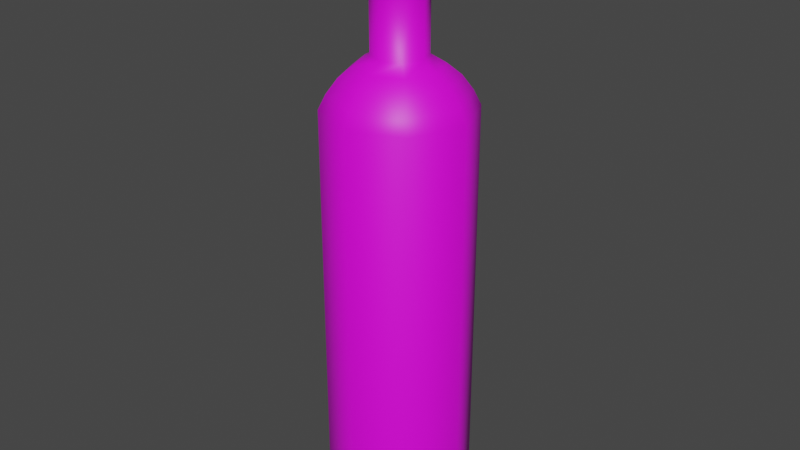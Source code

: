 # Source: Wine_Red.blend  (saved by Blender 3.3.6; exported with 4.5.12 LTS)
import bpy
from mathutils import Matrix  # noqa: F401  (used for matrix-valued properties, if any)

bpy.ops.wm.read_factory_settings(use_empty=True)
scene = bpy.context.scene
scene.name = 'Scene'

# ---- collections
col_collection = bpy.data.collections.new('Collection'); scene.collection.children.link(col_collection)

# ---- images (referenced by path relative to the original .blend; pixels are not part of the script)
import os
ASSET_DIR = os.environ.get("B2B_ASSET_DIR", "")  # directory of the original .blend (textures are referenced by path, not embedded)
HERE = os.path.dirname(os.path.abspath(__file__))  # packed textures are extracted next to this script under _unpacked/

def load_image(name, relpath, width, height, colorspace="sRGB"):
    """Load a texture the original file referenced (path relative to the .blend, or extracted next to this script)."""
    p = next((c for c in (os.path.join(HERE, relpath), os.path.join(ASSET_DIR, relpath)) if relpath and os.path.exists(c)), "")
    if p:
        img = bpy.data.images.load(p, check_existing=True)
        img.name = name
    else:  # same state as the original file: an image datablock whose file is absent (Cycles renders it pink)
        img = bpy.data.images.new(name, width, height)
        img.source = "FILE"
        img.filepath = "//" + (relpath or name)
    img.colorspace_settings.name = colorspace
    return img
img_dairy___meat_psd = load_image('Dairy & Meat.psd', 'Dairy & Meat.psd', 1024, 1024, 'sRGB')

# ---- materials (node trees are filled in below, after node groups)
mat_material = bpy.data.materials.new('Material')
mat_material.use_transparent_shadow = False

# ---- material node trees
mat_material.use_nodes = True; mat_material.node_tree.nodes.clear()
_N = mat_material.node_tree.nodes; _L = mat_material.node_tree.links
n0 = _N.new('ShaderNodeBsdfPrincipled'); n0.name = 'Principled BSDF'; n0.location = (10, 300)
n0.distribution = 'GGX'
n0.subsurface_method = 'RANDOM_WALK_SKIN'
n0.inputs[3].default_value = 1.45
n0.inputs[27].default_value = (0.0, 0.0, 0.0, 1.0)
n0.inputs[28].default_value = 1.0
n1 = _N.new('ShaderNodeOutputMaterial'); n1.name = 'Material Output'; n1.location = (300, 300)
n2 = _N.new('ShaderNodeTexImage'); n2.name = 'Image Texture'; n2.location = (-280, 280)
n2.image = img_dairy___meat_psd
n2.interpolation = 'Closest'
_L.new(n0.outputs[0], n1.inputs[0])
_L.new(n2.outputs[0], n0.inputs[0])
n1.is_active_output = True

# ---- world
world_world = bpy.data.worlds.new('World'); scene.world = world_world
world_world.use_nodes = True; world_world.node_tree.nodes.clear()
_N = world_world.node_tree.nodes; _L = world_world.node_tree.links
n0 = _N.new('ShaderNodeOutputWorld'); n0.name = 'World Output'; n0.location = (300, 300)
n1 = _N.new('ShaderNodeBackground'); n1.name = 'Background'; n1.location = (10, 300)
n1.inputs[0].default_value = (0.05088, 0.05088, 0.05088, 1.0)
_L.new(n1.outputs[0], n0.inputs[0])
n0.is_active_output = True
world_world.color = (0.05088, 0.05088, 0.05088)
world_world.use_sun_shadow = False
world_world.sun_shadow_jitter_overblur = 0.0

# ---- meshes
me_cylinder = bpy.data.meshes.new('Cylinder')
me_cylinder.from_pydata([(0.1127, 0.1127, 2.0), (6.907e-10, 0.1594, 2.0), (0.1594, 5.588e-10, 2.0), (0.1127, -0.1127, 2.0), (6.907e-10, -0.1594, 2.0), (-0.1127, -0.1127, 2.0), (-0.1594, 5.588e-10, 2.0), (-0.1127, 0.1127, 2.0), (-5.623e-10, 0.1898, -0.9), (0.1342, 0.1342, -0.9), (0.1898, 5.588e-10, -0.9), (0.1342, -0.1342, -0.9), (-5.623e-10, -0.1898, -0.9), (-0.1342, -0.1342, -0.9), (-0.1898, 5.588e-10, -0.9), (-0.1342, 0.1342, -0.9), (2.19e-10, 0.4335, -1.163), (2.19e-10, 0.4335, 1.248), (0.3065, 0.3065, 1.248), (0.3065, 0.3065, -1.163), (0.4335, 4.47e-10, 1.248), (0.4335, 4.47e-10, -1.163), (0.3065, -0.3065, 1.248), (0.3065, -0.3065, -1.163), (2.19e-10, -0.4335, 1.248), (2.19e-10, -0.4335, -1.163), (-0.3065, -0.3065, 1.248), (-0.3065, -0.3065, -1.163), (-0.4335, 4.47e-10, 1.248), (-0.4335, 4.47e-10, -1.163), (-0.3065, 0.3065, 1.248), (-0.3065, 0.3065, -1.163), (0.1115, 0.1115, 1.536), (9.585e-10, 0.1577, 1.536), (0.1577, 7.581e-10, 1.536), (0.1115, -0.1115, 1.536), (9.585e-10, -0.1577, 1.536), (-0.1115, -0.1115, 1.536), (-0.1577, 7.581e-10, 1.536), (-0.1115, 0.1115, 1.536), (0.124, 0.124, 2.031), (8.902e-10, 0.1753, 2.031), (0.1753, 0.0, 2.031), (0.124, -0.124, 2.031), (8.902e-10, -0.1753, 2.031), (-0.124, -0.124, 2.031), (-0.1753, 0.0, 2.031), (-0.124, 0.124, 2.031), (0.124, 0.124, 2.319), (8.902e-10, 0.1753, 2.319), (0.1753, 0.0, 2.319), (0.124, -0.124, 2.319), (8.902e-10, -0.1753, 2.319), (-0.124, -0.124, 2.319), (-0.1753, 0.0, 2.319), (-0.124, 0.124, 2.319), (0.06198, 0.06198, 2.35), (1.083e-08, 0.08766, 2.35), (0.08766, 0.0, 2.35), (0.06198, -0.06198, 2.35), (1.083e-08, -0.08766, 2.35), (-0.06198, -0.06198, 2.35), (-0.08766, 0.0, 2.35), (-0.06198, 0.06198, 2.35), (2.19e-10, 0.4335, -0.9817), (0.3065, 0.3065, -0.9817), (0.4335, 4.47e-10, -0.9817), (0.3065, -0.3065, -0.9817), (2.19e-10, -0.4335, -0.9817), (-0.3065, -0.3065, -0.9817), (-0.4335, 4.47e-10, -0.9817), (-0.3065, 0.3065, -0.9817), (-5.623e-10, 0.2709, -1.25), (0.1916, 0.1916, -1.25), (0.2709, 5.588e-10, -1.25), (0.1916, -0.1916, -1.25), (-5.623e-10, -0.2709, -1.25), (-0.1916, -0.1916, -1.25), (-0.2709, 5.588e-10, -1.25), (-0.1916, 0.1916, -1.25), (4.28e-10, 0.39, 1.334), (8.203e-10, 0.2432, 1.487), (5.821e-10, 0.3269, 1.419), (0.172, 0.172, 1.487), (0.2758, 0.2758, 1.334), (0.2311, 0.2311, 1.419), (0.2432, 6.931e-10, 1.487), (0.39, 5.279e-10, 1.334), (0.3269, 8.149e-10, 1.419), (0.172, -0.172, 1.487), (0.2758, -0.2758, 1.334), (0.2311, -0.2311, 1.419), (8.203e-10, -0.2432, 1.487), (4.28e-10, -0.39, 1.334), (8.149e-10, -0.3269, 1.419), (-0.172, -0.172, 1.487), (-0.2758, -0.2758, 1.334), (-0.2311, -0.2311, 1.419), (-0.2432, 6.931e-10, 1.487), (-0.39, 5.279e-10, 1.334), (-0.3269, 5.821e-10, 1.419), (-0.172, 0.172, 1.487), (-0.2758, 0.2758, 1.334), (-0.2311, 0.2311, 1.419)], [], [(30, 102, 80, 17), (34, 35, 89, 86), (35, 36, 92, 89), (36, 37, 95, 92), (37, 38, 98, 95), (38, 39, 101, 98), (37, 36, 4, 5), (39, 33, 81, 101), (21, 23, 75, 74), (36, 35, 3, 4), (18, 84, 87, 20), (38, 37, 5, 6), (22, 90, 93, 24), (34, 32, 0, 2), (35, 34, 2, 3), (39, 38, 6, 7), (7, 6, 46, 47), (20, 87, 90, 22), (28, 99, 102, 30), (24, 93, 96, 26), (33, 39, 7, 1), (32, 34, 86, 83), (26, 96, 99, 28), (8, 9, 10, 11, 12, 13, 14, 15), (27, 29, 78, 77), (19, 21, 74, 73), (23, 25, 76, 75), (29, 31, 79, 78), (25, 27, 77, 76), (31, 16, 72, 79), (71, 30, 17, 64), (70, 28, 30, 71), (69, 26, 28, 70), (68, 24, 26, 69), (67, 22, 24, 68), (66, 20, 22, 67), (65, 18, 20, 66), (64, 17, 18, 65), (32, 33, 1, 0), (40, 41, 49, 48), (5, 4, 44, 45), (3, 2, 42, 43), (0, 1, 41, 40), (1, 7, 47, 41), (6, 5, 45, 46), (4, 3, 43, 44), (2, 0, 40, 42), (55, 54, 62, 63), (41, 47, 55, 49), (46, 45, 53, 54), (44, 43, 51, 52), (42, 40, 48, 50), (47, 46, 54, 55), (45, 44, 52, 53), (43, 42, 50, 51), (56, 57, 63, 62, 61, 60, 59, 58), (53, 52, 60, 61), (51, 50, 58, 59), (48, 49, 57, 56), (49, 55, 63, 57), (54, 53, 61, 62), (52, 51, 59, 60), (50, 48, 56, 58), (72, 16, 19, 73), (17, 80, 84, 18), (16, 64, 65, 19), (19, 65, 66, 21), (21, 66, 67, 23), (23, 67, 68, 25), (25, 68, 69, 27), (27, 69, 70, 29), (29, 70, 71, 31), (31, 71, 64, 16), (9, 8, 72, 73), (10, 9, 73, 74), (11, 10, 74, 75), (12, 11, 75, 76), (13, 12, 76, 77), (14, 13, 77, 78), (15, 14, 78, 79), (8, 15, 79, 72), (84, 80, 82, 85), (85, 82, 81, 83), (87, 84, 85, 88), (88, 85, 83, 86), (90, 87, 88, 91), (91, 88, 86, 89), (93, 90, 91, 94), (94, 91, 89, 92), (96, 93, 94, 97), (97, 94, 92, 95), (99, 96, 97, 100), (100, 97, 95, 98), (102, 99, 100, 103), (103, 100, 98, 101), (80, 102, 103, 82), (82, 103, 101, 81), (33, 32, 83, 81)])
me_cylinder.polygons.foreach_set('use_smooth', [True] * 98)
_uv = me_cylinder.uv_layers.new(name='UVMap')
_uv.uv.foreach_set('vector', [0.5782, 0.4243, 0.5785, 0.4236, 0.5806, 0.4236, 0.5808, 0.4243, 0.5803, 0.4208, 0.5798, 0.4204, 0.58, 0.4199, 0.5807, 0.4206, 0.5798, 0.4204, 0.5792, 0.4204, 0.579, 0.4199, 0.58, 0.4199, 0.5792, 0.4204, 0.5787, 0.4208, 0.5783, 0.4206, 0.579, 0.4199, 0.5787, 0.4208, 0.5787, 0.4214, 0.5783, 0.4216, 0.5783, 0.4206, 0.5787, 0.4214, 0.5792, 0.4219, 0.579, 0.4223, 0.5783, 0.4216, 0.5787, 0.4208, 0.5792, 0.4204, 0.5795, 0.4211, 0.5795, 0.4211, 0.5792, 0.4219, 0.5798, 0.4219, 0.58, 0.4223, 0.579, 0.4223, 0.5859, 0.4381, 0.5859, 0.4461, 0.5817, 0.4446, 0.5817, 0.4396, 0.5792, 0.4204, 0.5798, 0.4204, 0.5795, 0.4211, 0.5795, 0.4211, 0.5827, 0.4224, 0.582, 0.4221, 0.582, 0.4201, 0.5827, 0.4198, 0.5787, 0.4214, 0.5787, 0.4208, 0.5795, 0.4211, 0.5795, 0.4211, 0.5808, 0.4179, 0.5805, 0.4186, 0.5785, 0.4186, 0.5782, 0.4179, 0.5803, 0.4208, 0.5803, 0.4214, 0.5795, 0.4211, 0.5795, 0.4211, 0.5798, 0.4204, 0.5803, 0.4208, 0.5795, 0.4211, 0.5795, 0.4211, 0.5792, 0.4219, 0.5787, 0.4214, 0.5795, 0.4211, 0.5795, 0.4211, 0.4789, 0.5613, 0.4852, 0.5613, 0.4855, 0.563, 0.4786, 0.563, 0.5827, 0.4198, 0.582, 0.4201, 0.5805, 0.4186, 0.5808, 0.4179, 0.5763, 0.4224, 0.577, 0.4222, 0.5785, 0.4236, 0.5782, 0.4243, 0.5782, 0.4179, 0.5785, 0.4186, 0.577, 0.4201, 0.5763, 0.4198, 0.5798, 0.4219, 0.5792, 0.4219, 0.5795, 0.4211, 0.5795, 0.4211, 0.5803, 0.4214, 0.5803, 0.4208, 0.5807, 0.4206, 0.5807, 0.4216, 0.5763, 0.4198, 0.577, 0.4201, 0.577, 0.4222, 0.5763, 0.4224, 0.5671, 0.4379, 0.5706, 0.4379, 0.5731, 0.4403, 0.5731, 0.4438, 0.5706, 0.4463, 0.5671, 0.4463, 0.5646, 0.4438, 0.5646, 0.4403, 0.5859, 0.4621, 0.5859, 0.4702, 0.5817, 0.4687, 0.5817, 0.4636, 0.5859, 0.4942, 0.5859, 0.5022, 0.5817, 0.5007, 0.5817, 0.4957, 0.5859, 0.4461, 0.5859, 0.4541, 0.5817, 0.4526, 0.5817, 0.4476, 0.5859, 0.4702, 0.5859, 0.4782, 0.5817, 0.4767, 0.5817, 0.4717, 0.5859, 0.4541, 0.5859, 0.4621, 0.5817, 0.4606, 0.5817, 0.4556, 0.5859, 0.4782, 0.5859, 0.4862, 0.5817, 0.4847, 0.5817, 0.4797, 0.5394, 0.4609, 0.4251, 0.4609, 0.4251, 0.4439, 0.5394, 0.4439, 0.5394, 0.4779, 0.4251, 0.4779, 0.4251, 0.4609, 0.5394, 0.4609, 0.5394, 0.4949, 0.4251, 0.4949, 0.4251, 0.4779, 0.5394, 0.4779, 0.5394, 0.5199, 0.4251, 0.5199, 0.4251, 0.5029, 0.5394, 0.5029, 0.5394, 0.5369, 0.4251, 0.5369, 0.4251, 0.5199, 0.5394, 0.5199, 0.5394, 0.5539, 0.4251, 0.5539, 0.4251, 0.5369, 0.5394, 0.5369, 0.5394, 0.4269, 0.4251, 0.4269, 0.4251, 0.4098, 0.5394, 0.4098, 0.5394, 0.4439, 0.4251, 0.4439, 0.4251, 0.4269, 0.5394, 0.4269, 0.5803, 0.4214, 0.5798, 0.4219, 0.5795, 0.4211, 0.5795, 0.4211, 0.4648, 0.563, 0.4717, 0.563, 0.4717, 0.5778, 0.4648, 0.5778, 0.4927, 0.5613, 0.4989, 0.5613, 0.4992, 0.563, 0.4924, 0.563, 0.5064, 0.5613, 0.5127, 0.5613, 0.513, 0.563, 0.5061, 0.563, 0.4651, 0.5613, 0.4714, 0.5613, 0.4717, 0.563, 0.4648, 0.563, 0.472, 0.5613, 0.4783, 0.5613, 0.4786, 0.563, 0.4717, 0.563, 0.4858, 0.5613, 0.492, 0.5613, 0.4924, 0.563, 0.4855, 0.563, 0.4995, 0.5613, 0.5058, 0.5613, 0.5061, 0.563, 0.4992, 0.563, 0.4583, 0.5613, 0.4645, 0.5613, 0.4648, 0.563, 0.458, 0.563, 0.4786, 0.5778, 0.4855, 0.5778, 0.4838, 0.5822, 0.4803, 0.5822, 0.4717, 0.563, 0.4786, 0.563, 0.4786, 0.5778, 0.4717, 0.5778, 0.4855, 0.563, 0.4924, 0.563, 0.4924, 0.5778, 0.4855, 0.5778, 0.4992, 0.563, 0.5061, 0.563, 0.5061, 0.5778, 0.4992, 0.5778, 0.458, 0.563, 0.4648, 0.563, 0.4648, 0.5778, 0.458, 0.5778, 0.4786, 0.563, 0.4855, 0.563, 0.4855, 0.5778, 0.4786, 0.5778, 0.4924, 0.563, 0.4992, 0.563, 0.4992, 0.5778, 0.4924, 0.5778, 0.5061, 0.563, 0.513, 0.563, 0.513, 0.5778, 0.5061, 0.5778, 0.5137, 0.5847, 0.5137, 0.5881, 0.5113, 0.5905, 0.5078, 0.5905, 0.5054, 0.5881, 0.5054, 0.5847, 0.5078, 0.5822, 0.5113, 0.5822, 0.4924, 0.5778, 0.4992, 0.5778, 0.4975, 0.5822, 0.4941, 0.5822, 0.5061, 0.5778, 0.513, 0.5778, 0.5113, 0.5822, 0.5078, 0.5822, 0.4648, 0.5778, 0.4717, 0.5778, 0.47, 0.5822, 0.4666, 0.5822, 0.4717, 0.5778, 0.4786, 0.5778, 0.4769, 0.5822, 0.4734, 0.5822, 0.4855, 0.5778, 0.4924, 0.5778, 0.4906, 0.5822, 0.4872, 0.5822, 0.4992, 0.5778, 0.5061, 0.5778, 0.5044, 0.5822, 0.501, 0.5822, 0.458, 0.5778, 0.4648, 0.5778, 0.4631, 0.5822, 0.4597, 0.5822, 0.5817, 0.4877, 0.5859, 0.4862, 0.5859, 0.4942, 0.5817, 0.4927, 0.5808, 0.4243, 0.5806, 0.4236, 0.582, 0.4221, 0.5827, 0.4224, 0.5859, 0.4862, 0.5903, 0.4862, 0.5903, 0.4942, 0.5859, 0.4942, 0.5859, 0.4942, 0.5903, 0.4942, 0.5903, 0.5022, 0.5859, 0.5022, 0.5859, 0.4381, 0.5903, 0.4381, 0.5903, 0.4461, 0.5859, 0.4461, 0.5859, 0.4461, 0.5903, 0.4461, 0.5903, 0.4541, 0.5859, 0.4541, 0.5859, 0.4541, 0.5903, 0.4541, 0.5903, 0.4621, 0.5859, 0.4621, 0.5859, 0.4621, 0.5903, 0.4621, 0.5903, 0.4702, 0.5859, 0.4702, 0.5859, 0.4702, 0.5903, 0.4702, 0.5903, 0.4782, 0.5859, 0.4782, 0.5859, 0.4782, 0.5903, 0.4782, 0.5903, 0.4862, 0.5859, 0.4862, 0.5731, 0.492, 0.5731, 0.4885, 0.5817, 0.4877, 0.5817, 0.4927, 0.5731, 0.5, 0.5731, 0.4965, 0.5817, 0.4957, 0.5817, 0.5007, 0.5731, 0.4438, 0.5731, 0.4403, 0.5817, 0.4396, 0.5817, 0.4446, 0.5731, 0.4519, 0.5731, 0.4484, 0.5817, 0.4476, 0.5817, 0.4526, 0.5731, 0.4599, 0.5731, 0.4564, 0.5817, 0.4556, 0.5817, 0.4606, 0.5731, 0.4679, 0.5731, 0.4644, 0.5817, 0.4636, 0.5817, 0.4687, 0.5731, 0.4759, 0.5731, 0.4724, 0.5817, 0.4717, 0.5817, 0.4767, 0.5731, 0.4839, 0.5731, 0.4804, 0.5817, 0.4797, 0.5817, 0.4847, 0.582, 0.4221, 0.5806, 0.4236, 0.5803, 0.4229, 0.5813, 0.4219, 0.5813, 0.4219, 0.5803, 0.4229, 0.58, 0.4223, 0.5807, 0.4216, 0.582, 0.4201, 0.582, 0.4221, 0.5813, 0.4219, 0.5813, 0.4204, 0.5813, 0.4204, 0.5813, 0.4219, 0.5807, 0.4216, 0.5807, 0.4206, 0.5805, 0.4186, 0.582, 0.4201, 0.5813, 0.4204, 0.5803, 0.4193, 0.5803, 0.4193, 0.5813, 0.4204, 0.5807, 0.4206, 0.58, 0.4199, 0.5785, 0.4186, 0.5805, 0.4186, 0.5803, 0.4193, 0.5788, 0.4193, 0.5788, 0.4193, 0.5803, 0.4193, 0.58, 0.4199, 0.579, 0.4199, 0.577, 0.4201, 0.5785, 0.4186, 0.5788, 0.4193, 0.5777, 0.4204, 0.5777, 0.4204, 0.5788, 0.4193, 0.579, 0.4199, 0.5783, 0.4206, 0.577, 0.4222, 0.577, 0.4201, 0.5777, 0.4204, 0.5777, 0.4219, 0.5777, 0.4219, 0.5777, 0.4204, 0.5783, 0.4206, 0.5783, 0.4216, 0.5785, 0.4236, 0.577, 0.4222, 0.5777, 0.4219, 0.5788, 0.4229, 0.5788, 0.4229, 0.5777, 0.4219, 0.5783, 0.4216, 0.579, 0.4223, 0.5806, 0.4236, 0.5785, 0.4236, 0.5788, 0.4229, 0.5803, 0.4229, 0.5803, 0.4229, 0.5788, 0.4229, 0.579, 0.4223, 0.58, 0.4223, 0.5798, 0.4219, 0.5803, 0.4214, 0.5807, 0.4216, 0.58, 0.4223])
me_cylinder.materials.append(mat_material)
me_cylinder.update()

# ---- objects
ob_cylinder = bpy.data.objects.new('Cylinder', me_cylinder)

# ---- transforms, parenting, visibility, modifiers, constraints
ob_cylinder.location = (0.0, 0.0, 0.0)

# ---- collection membership
col_collection.objects.link(ob_cylinder)

# ---- scene / render settings (as saved in the file)
scene.frame_start = 1; scene.frame_end = 250; scene.frame_set(1)
scene.render.engine = 'BLENDER_EEVEE_NEXT'
scene.cycles.sampling_pattern = 'TABULATED_SOBOL'
scene.cycles.use_light_tree = False
scene.view_settings.view_transform = 'Filmic'
bpy.context.view_layer.update()

# ---- added for rendering (the .blend has no active camera and no usable light): camera, sun
cam_auto = bpy.data.cameras.new('AutoCamera')
cam_auto.lens = 50.0
cam_auto.sensor_width = 36.0
cam_auto.clip_end = 1000.0
ob_auto_camera = bpy.data.objects.new('AutoCamera', cam_auto)
scene.collection.objects.link(ob_auto_camera)
ob_auto_camera.location = (3.5187, -4.22244, 3.36496)
ob_auto_camera.rotation_euler = (1.09748, -7.21219e-08, 0.694738)
scene.camera = ob_auto_camera
light_auto_sun = bpy.data.lights.new('AutoSun', 'SUN')
light_auto_sun.energy = 3.0
light_auto_sun.angle = 0.0523599
ob_auto_sun = bpy.data.objects.new('AutoSun', light_auto_sun)
scene.collection.objects.link(ob_auto_sun)
ob_auto_sun.rotation_euler = (0.872665, 0.174533, 0.523599)
bpy.context.view_layer.update()
